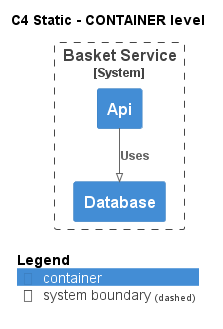

The diagram above was rendered by PlantUML. Its source (embedded in the PNG):
@startuml
!pragma layout smetana
!include ..\..\.c4s\C4_Container.puml

AddElementTag("state:new", $bgColor=green, $fontColor=#ffffff, $borderColor=green, $shadowing="False")
AddElementTag("state:changed", $bgColor=orange, $fontColor=#ffffff, $borderColor=orange, $shadowing="False")
AddElementTag("state:removed", $bgColor=red, $fontColor=#ffffff, $borderColor=red, $shadowing="False")

AddRelTag("state:new", $textColor=green, $lineColor=green)
AddRelTag("state:changed", $textColor=orange, $lineColor=orange)
AddRelTag("state:removed", $textColor=red, $lineColor=red)

SHOW_PERSON_PORTRAIT()
LAYOUT_TOP_DOWN()

skinparam linetype polyline

title C4 Static - CONTAINER level


System_Boundary(ECommercePlatform.SoftwareSystems.BasketService, "Basket Service") {
    Container(ECommercePlatform.SoftwareSystems.BasketService.Containers.Api, "Api", "", "")
    Container(ECommercePlatform.SoftwareSystems.BasketService.Containers.Database, "Database", "", "")
}

Rel(ECommercePlatform.SoftwareSystems.BasketService.Containers.Api, ECommercePlatform.SoftwareSystems.BasketService.Containers.Database, "Uses")


SHOW_LEGEND()
@enduml